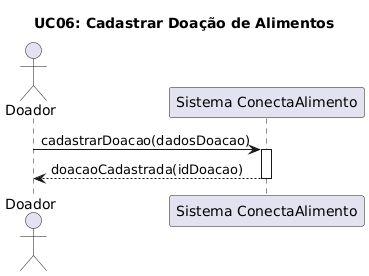

The diagram above was rendered by PlantUML. Its source (embedded in the PNG):
@startuml
title UC06: Cadastrar Doação de Alimentos

actor Doador
participant "Sistema ConectaAlimento" as Sistema

Doador -> Sistema : cadastrarDoacao(dadosDoacao)

activate Sistema

Sistema --> Doador : doacaoCadastrada(idDoacao)

deactivate Sistema
@enduml